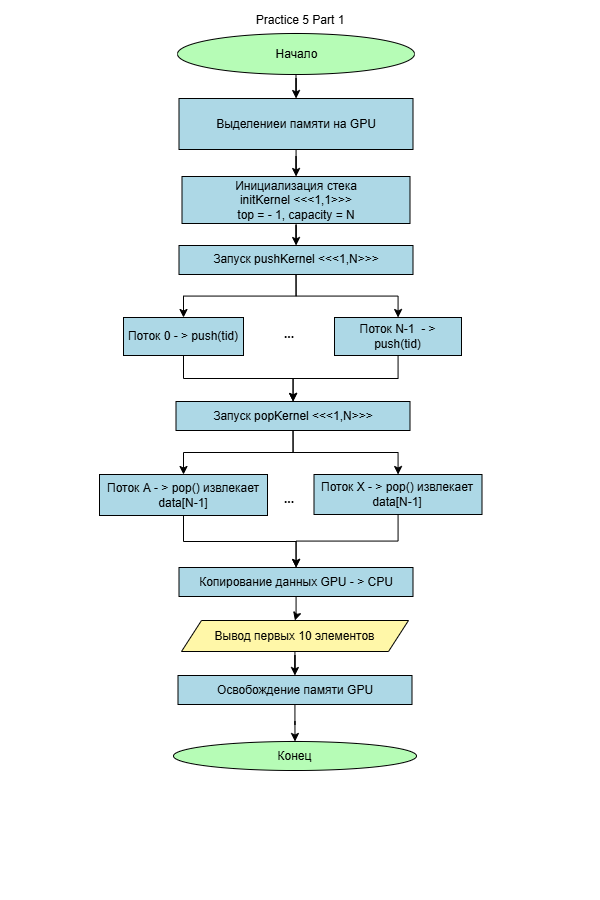

The diagram above was exported from draw.io. Its source (the exported page's mxGraphModel, read from the mxfile embedded in the PNG):
<mxGraphModel dx="1390" dy="681" grid="0" gridSize="10" guides="1" tooltips="1" connect="1" arrows="1" fold="1" page="1" pageScale="1" pageWidth="600" pageHeight="900" background="light-dark(#000000,#FFFFFF)" math="0" shadow="0">
  <root>
    <mxCell id="0" />
    <mxCell id="1" parent="0" />
    <mxCell id="doy44mVqO59pjQrLM7yg-3" edge="1" parent="1" source="doy44mVqO59pjQrLM7yg-1" style="edgeStyle=orthogonalEdgeStyle;rounded=0;orthogonalLoop=1;jettySize=auto;html=1;strokeColor=light-dark(#000000,#000000);" target="doy44mVqO59pjQrLM7yg-2" value="">
      <mxGeometry relative="1" as="geometry" />
    </mxCell>
    <mxCell id="doy44mVqO59pjQrLM7yg-1" parent="1" style="ellipse;html=1;labelBackgroundColor=none;fillColor=light-dark(#FFFFFF,#B6FCB6);fontColor=light-dark(#000000,#000000);strokeColor=light-dark(#000000,#000000);" value="Начало" vertex="1">
      <mxGeometry height="41" width="237" x="177" y="33" as="geometry" />
    </mxCell>
    <mxCell id="H-YSsGn8ZeCYWvAc8pk7-2" edge="1" parent="1" source="doy44mVqO59pjQrLM7yg-2" style="edgeStyle=orthogonalEdgeStyle;rounded=0;orthogonalLoop=1;jettySize=auto;html=1;strokeColor=light-dark(#000000,#000000);" target="f95iATNivPdHY9cF_3IA-4" value="">
      <mxGeometry relative="1" as="geometry" />
    </mxCell>
    <mxCell id="doy44mVqO59pjQrLM7yg-2" parent="1" style="whiteSpace=wrap;html=1;fontColor=light-dark(#000000,#000000);fillColor=light-dark(#FFFFFF,#ADD8E6);strokeColor=light-dark(#000000,#000000);" value="Выделениеи памяти на GPU" vertex="1">
      <mxGeometry height="51" width="234" x="178.5" y="98" as="geometry" />
    </mxCell>
    <mxCell id="coULOOPrYOhBQE1Ny3B1-64" edge="1" parent="1" style="edgeStyle=orthogonalEdgeStyle;rounded=0;orthogonalLoop=1;jettySize=auto;html=1;" value="">
      <mxGeometry relative="1" as="geometry">
        <mxPoint x="420" y="643" as="sourcePoint" />
        <mxPoint x="575.5" y="787" as="targetPoint" />
      </mxGeometry>
    </mxCell>
    <mxCell id="coULOOPrYOhBQE1Ny3B1-61" parent="1" style="ellipse;whiteSpace=wrap;html=1;fillColor=light-dark(#FFFFFF,#B6FCB6);fontColor=light-dark(#000000,#000000);strokeColor=light-dark(#000000,#000000);" value="Конец" vertex="1">
      <mxGeometry height="29" width="243" x="173" y="741" as="geometry" />
    </mxCell>
    <mxCell id="coULOOPrYOhBQE1Ny3B1-65" parent="1" style="text;html=1;whiteSpace=wrap;strokeColor=none;fillColor=none;align=center;verticalAlign=middle;rounded=0;fontColor=light-dark(#000000,#000000);" value="Practice 5 Part 1" vertex="1">
      <mxGeometry height="30" width="214" x="193" y="5" as="geometry" />
    </mxCell>
    <mxCell id="H-YSsGn8ZeCYWvAc8pk7-14" edge="1" parent="1" source="f95iATNivPdHY9cF_3IA-4" style="edgeStyle=orthogonalEdgeStyle;rounded=0;orthogonalLoop=1;jettySize=auto;html=1;strokeColor=light-dark(#000000,#000000);" target="H-YSsGn8ZeCYWvAc8pk7-13" value="">
      <mxGeometry relative="1" as="geometry" />
    </mxCell>
    <mxCell id="f95iATNivPdHY9cF_3IA-4" parent="1" style="whiteSpace=wrap;html=1;fillColor=light-dark(#FFFFFF,#ADD8E6);strokeColor=light-dark(#000000,#000000);fontColor=light-dark(#000000,#000000);" value="Инициализация стека&lt;div&gt;initKernel &amp;lt;&amp;lt;&amp;lt;1,1&amp;gt;&amp;gt;&amp;gt;&lt;/div&gt;&lt;div&gt;top = - 1, capacity = N&lt;/div&gt;" vertex="1">
      <mxGeometry height="47" width="228" x="181.5" y="176" as="geometry" />
    </mxCell>
    <mxCell id="H-YSsGn8ZeCYWvAc8pk7-19" edge="1" parent="1" source="f95iATNivPdHY9cF_3IA-13" style="edgeStyle=orthogonalEdgeStyle;rounded=0;orthogonalLoop=1;jettySize=auto;html=1;strokeColor=light-dark(#000000,#000000);" target="H-YSsGn8ZeCYWvAc8pk7-18" value="">
      <mxGeometry relative="1" as="geometry" />
    </mxCell>
    <mxCell id="f95iATNivPdHY9cF_3IA-13" parent="1" style="whiteSpace=wrap;html=1;fillColor=light-dark(#FFFFFF,#ADD8E6);strokeColor=light-dark(#000000,#000000);fontColor=light-dark(#000000,#000000);" value="Поток 0 - &amp;gt; push(tid)" vertex="1">
      <mxGeometry height="38" width="120" x="123" y="317" as="geometry" />
    </mxCell>
    <mxCell id="H-YSsGn8ZeCYWvAc8pk7-20" edge="1" parent="1" source="f95iATNivPdHY9cF_3IA-15" style="edgeStyle=orthogonalEdgeStyle;rounded=0;orthogonalLoop=1;jettySize=auto;html=1;strokeColor=light-dark(#000000,#000000);" target="H-YSsGn8ZeCYWvAc8pk7-18" value="">
      <mxGeometry relative="1" as="geometry" />
    </mxCell>
    <mxCell id="f95iATNivPdHY9cF_3IA-15" parent="1" style="whiteSpace=wrap;html=1;fillColor=light-dark(#FFFFFF,#ADD8E6);strokeColor=light-dark(#000000,#000000);fontColor=light-dark(#000000,#000000);" value="Поток N-1&amp;nbsp; - &amp;gt; push(tid)" vertex="1">
      <mxGeometry height="38" width="127" x="334" y="317" as="geometry" />
    </mxCell>
    <mxCell id="H-YSsGn8ZeCYWvAc8pk7-25" edge="1" parent="1" source="-J9gJxN7wvMik5HG6t_z-2" style="edgeStyle=orthogonalEdgeStyle;rounded=0;orthogonalLoop=1;jettySize=auto;html=1;strokeColor=light-dark(#000000,#000000);" target="H-YSsGn8ZeCYWvAc8pk7-23" value="">
      <mxGeometry relative="1" as="geometry" />
    </mxCell>
    <mxCell id="-J9gJxN7wvMik5HG6t_z-2" parent="1" style="whiteSpace=wrap;html=1;fillColor=light-dark(#FFFFFF,#ADD8E6);strokeColor=light-dark(#000000,#000000);fontColor=light-dark(#000000,#000000);" value="Поток А - &amp;gt; pop() извлекает data[N-1]" vertex="1">
      <mxGeometry height="41" width="168" x="99" y="474" as="geometry" />
    </mxCell>
    <mxCell id="H-YSsGn8ZeCYWvAc8pk7-26" edge="1" parent="1" source="-J9gJxN7wvMik5HG6t_z-43" style="edgeStyle=orthogonalEdgeStyle;rounded=0;orthogonalLoop=1;jettySize=auto;html=1;strokeColor=light-dark(#000000,#000000);" target="H-YSsGn8ZeCYWvAc8pk7-23" value="">
      <mxGeometry relative="1" as="geometry" />
    </mxCell>
    <mxCell id="-J9gJxN7wvMik5HG6t_z-43" parent="1" style="whiteSpace=wrap;html=1;fillColor=light-dark(#FFFFFF,#ADD8E6);strokeColor=light-dark(#000000,#000000);fontColor=light-dark(#000000,#000000);" value="Поток Х - &amp;gt; pop() извлекает data[N-1]" vertex="1">
      <mxGeometry height="40" width="168" x="313.5" y="474" as="geometry" />
    </mxCell>
    <mxCell id="H-YSsGn8ZeCYWvAc8pk7-29" edge="1" parent="1" source="H-YSsGn8ZeCYWvAc8pk7-5" style="edgeStyle=orthogonalEdgeStyle;rounded=0;orthogonalLoop=1;jettySize=auto;html=1;strokeColor=light-dark(#000000,#000000);" target="H-YSsGn8ZeCYWvAc8pk7-24" value="">
      <mxGeometry relative="1" as="geometry" />
    </mxCell>
    <mxCell id="H-YSsGn8ZeCYWvAc8pk7-5" parent="1" style="shape=parallelogram;perimeter=parallelogramPerimeter;whiteSpace=wrap;html=1;fixedSize=1;fillColor=light-dark(#FFFFFF,#FFF7A8);strokeColor=light-dark(#000000,#000000);fontColor=light-dark(#000000,#000000);" value="Вывод первых 10 элементов" vertex="1">
      <mxGeometry height="31" width="227" x="181" y="620" as="geometry" />
    </mxCell>
    <mxCell id="H-YSsGn8ZeCYWvAc8pk7-15" edge="1" parent="1" source="H-YSsGn8ZeCYWvAc8pk7-13" style="edgeStyle=orthogonalEdgeStyle;rounded=0;orthogonalLoop=1;jettySize=auto;html=1;strokeColor=light-dark(#000000,#000000);" target="f95iATNivPdHY9cF_3IA-15" value="">
      <mxGeometry relative="1" as="geometry" />
    </mxCell>
    <mxCell id="H-YSsGn8ZeCYWvAc8pk7-16" edge="1" parent="1" source="H-YSsGn8ZeCYWvAc8pk7-13" style="edgeStyle=orthogonalEdgeStyle;rounded=0;orthogonalLoop=1;jettySize=auto;html=1;exitX=0.5;exitY=1;exitDx=0;exitDy=0;entryX=0.5;entryY=0;entryDx=0;entryDy=0;strokeColor=light-dark(#000000,#000000);" target="f95iATNivPdHY9cF_3IA-13">
      <mxGeometry relative="1" as="geometry" />
    </mxCell>
    <mxCell id="H-YSsGn8ZeCYWvAc8pk7-13" parent="1" style="whiteSpace=wrap;html=1;fontColor=light-dark(#000000,#000000);fillColor=light-dark(#FFFFFF,#ADD8E6);strokeColor=light-dark(#000000,#000000);" value="Запуск pushKernel &amp;lt;&amp;lt;&amp;lt;1,N&amp;gt;&amp;gt;&amp;gt;" vertex="1">
      <mxGeometry height="29" width="234" x="178.5" y="245" as="geometry" />
    </mxCell>
    <mxCell id="H-YSsGn8ZeCYWvAc8pk7-17" parent="1" style="text;html=1;whiteSpace=wrap;strokeColor=none;fillColor=none;align=center;verticalAlign=middle;rounded=0;autosize=1;resizable=0;" value="&lt;font style=&quot;color: light-dark(rgb(0, 0, 0), rgb(0, 0, 0));&quot;&gt;&lt;b&gt;...&lt;/b&gt;&lt;/font&gt;" vertex="1">
      <mxGeometry height="26" width="28" x="275" y="321" as="geometry" />
    </mxCell>
    <mxCell id="H-YSsGn8ZeCYWvAc8pk7-21" edge="1" parent="1" source="H-YSsGn8ZeCYWvAc8pk7-18" style="edgeStyle=orthogonalEdgeStyle;rounded=0;orthogonalLoop=1;jettySize=auto;html=1;strokeColor=light-dark(#000000,#000000);" target="-J9gJxN7wvMik5HG6t_z-43" value="">
      <mxGeometry relative="1" as="geometry" />
    </mxCell>
    <mxCell id="H-YSsGn8ZeCYWvAc8pk7-22" edge="1" parent="1" source="H-YSsGn8ZeCYWvAc8pk7-18" style="edgeStyle=orthogonalEdgeStyle;rounded=0;orthogonalLoop=1;jettySize=auto;html=1;exitX=0.5;exitY=1;exitDx=0;exitDy=0;entryX=0.5;entryY=0;entryDx=0;entryDy=0;strokeColor=light-dark(#000000,#000000);" target="-J9gJxN7wvMik5HG6t_z-2">
      <mxGeometry relative="1" as="geometry" />
    </mxCell>
    <mxCell id="H-YSsGn8ZeCYWvAc8pk7-18" parent="1" style="whiteSpace=wrap;html=1;fontColor=light-dark(#000000,#000000);fillColor=light-dark(#FFFFFF,#ADD8E6);strokeColor=light-dark(#000000,#000000);" value="Запуск popKernel &amp;lt;&amp;lt;&amp;lt;1,N&amp;gt;&amp;gt;&amp;gt;" vertex="1">
      <mxGeometry height="29" width="234" x="175.5" y="401" as="geometry" />
    </mxCell>
    <mxCell id="H-YSsGn8ZeCYWvAc8pk7-27" edge="1" parent="1" source="H-YSsGn8ZeCYWvAc8pk7-23" style="edgeStyle=orthogonalEdgeStyle;rounded=0;orthogonalLoop=1;jettySize=auto;html=1;strokeColor=light-dark(#000000,#000000);" target="H-YSsGn8ZeCYWvAc8pk7-5" value="">
      <mxGeometry relative="1" as="geometry" />
    </mxCell>
    <mxCell id="H-YSsGn8ZeCYWvAc8pk7-23" parent="1" style="whiteSpace=wrap;html=1;fontColor=light-dark(#000000,#000000);fillColor=light-dark(#FFFFFF,#ADD8E6);strokeColor=light-dark(#000000,#000000);" value="Копирование данных GPU - &amp;gt; CPU" vertex="1">
      <mxGeometry height="29" width="234" x="178.5" y="567" as="geometry" />
    </mxCell>
    <mxCell id="H-YSsGn8ZeCYWvAc8pk7-30" edge="1" parent="1" source="H-YSsGn8ZeCYWvAc8pk7-24" style="edgeStyle=orthogonalEdgeStyle;rounded=0;orthogonalLoop=1;jettySize=auto;html=1;strokeColor=light-dark(#000000,#000000);" target="coULOOPrYOhBQE1Ny3B1-61" value="">
      <mxGeometry relative="1" as="geometry" />
    </mxCell>
    <mxCell id="H-YSsGn8ZeCYWvAc8pk7-24" parent="1" style="whiteSpace=wrap;html=1;fontColor=light-dark(#000000,#000000);fillColor=light-dark(#FFFFFF,#ADD8E6);strokeColor=light-dark(#000000,#000000);" value="Освобождение памяти GPU" vertex="1">
      <mxGeometry height="29" width="234" x="177.5" y="675" as="geometry" />
    </mxCell>
    <mxCell id="H-YSsGn8ZeCYWvAc8pk7-31" parent="1" style="text;html=1;whiteSpace=wrap;strokeColor=none;fillColor=none;align=center;verticalAlign=middle;rounded=0;autosize=1;resizable=0;fontStyle=1" value="&lt;font style=&quot;color: light-dark(rgb(0, 0, 0), rgb(0, 0, 0));&quot;&gt;&lt;span&gt;...&lt;/span&gt;&lt;/font&gt;" vertex="1">
      <mxGeometry height="26" width="28" x="275" y="486" as="geometry" />
    </mxCell>
  </root>
</mxGraphModel>